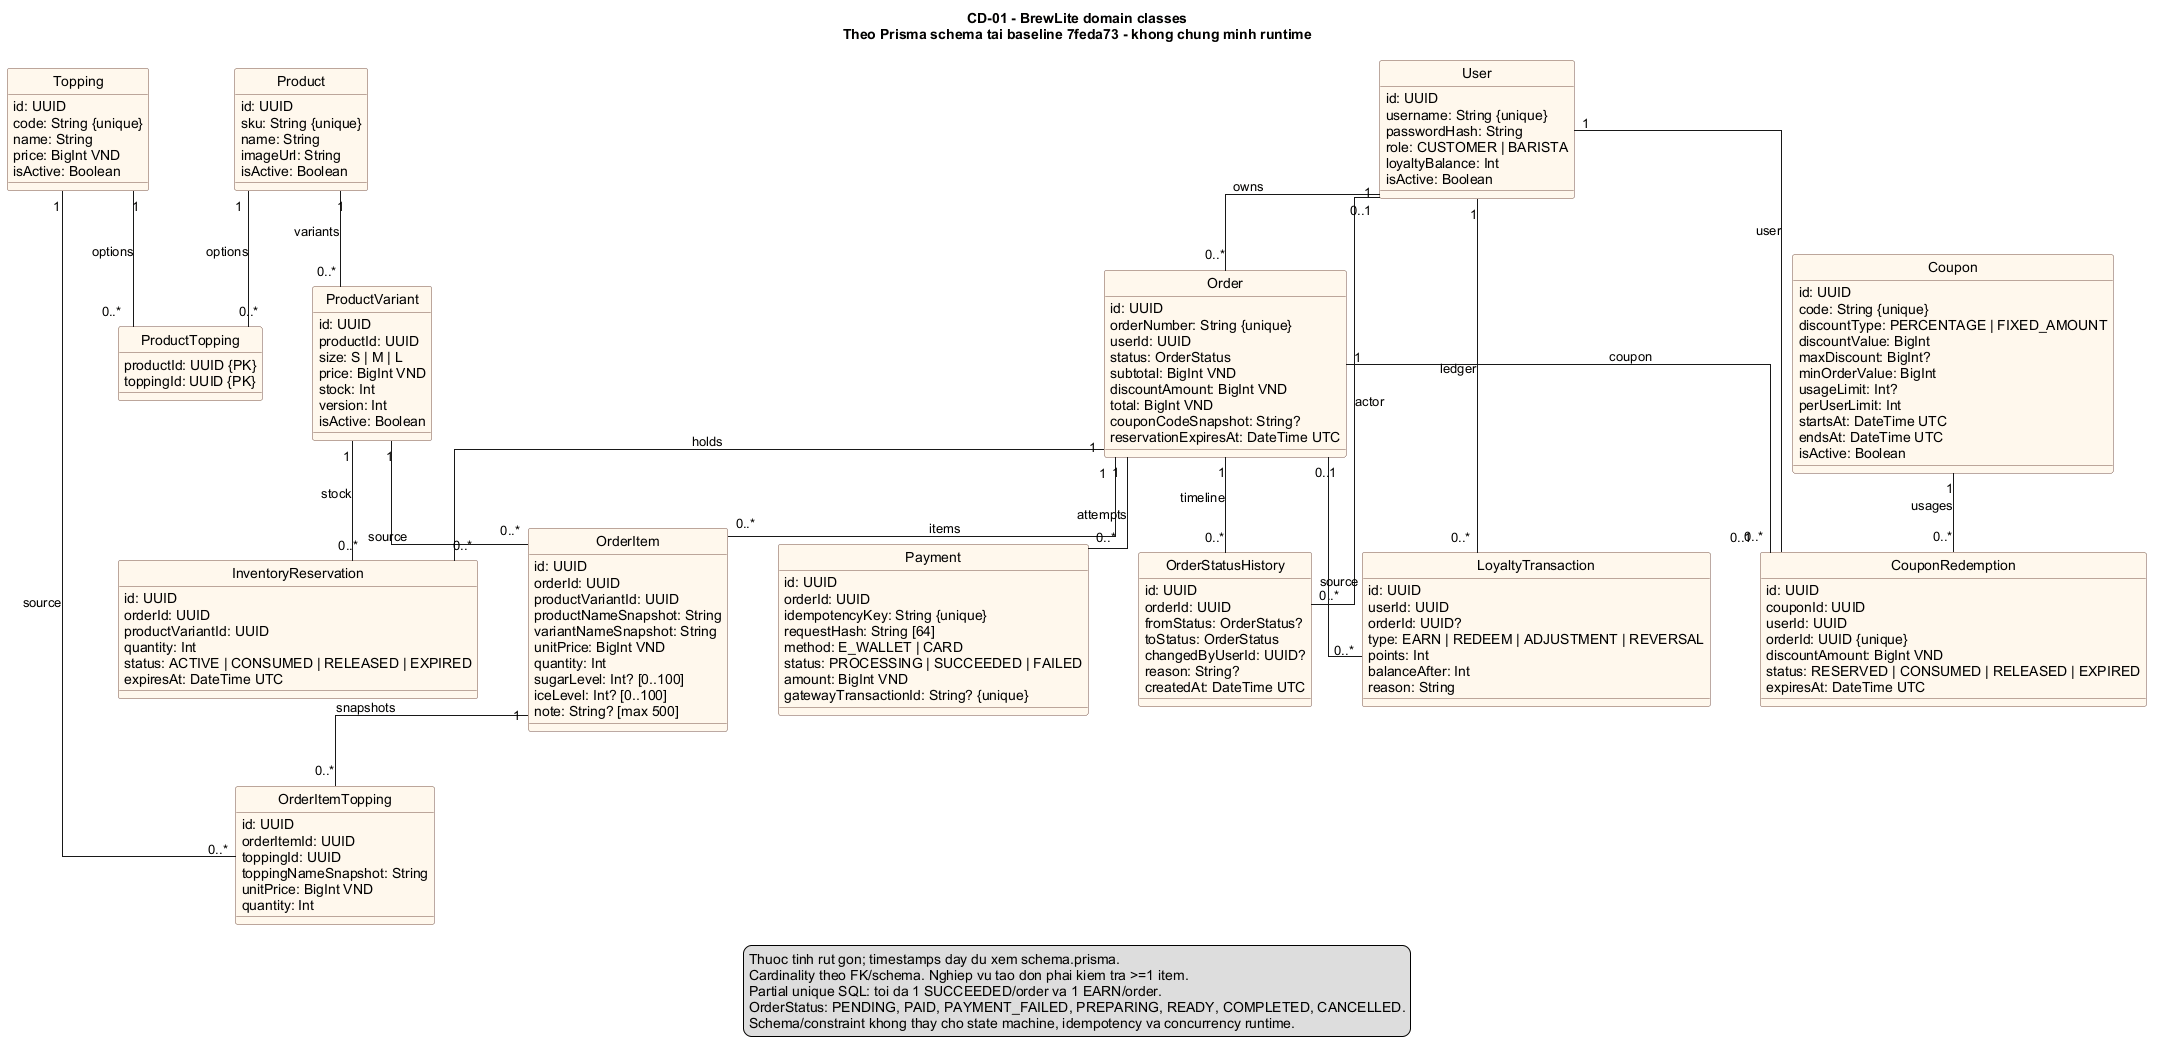

The diagram above was rendered by PlantUML. Its source (embedded in the PNG):
@startuml CD-01-domain
title CD-01 - BrewLite domain classes\nTheo Prisma schema tai baseline 7feda73 - khong chung minh runtime
hide circle
skinparam defaultFontName Arial
skinparam classAttributeIconSize 0
skinparam shadowing false
skinparam linetype ortho
skinparam nodesep 50
skinparam ranksep 55
skinparam classBackgroundColor #FFF8ED
skinparam classBorderColor #795548

class User {
  id: UUID
  username: String {unique}
  passwordHash: String
  role: CUSTOMER | BARISTA
  loyaltyBalance: Int
  isActive: Boolean
}
class Product {
  id: UUID
  sku: String {unique}
  name: String
  imageUrl: String
  isActive: Boolean
}
class ProductVariant {
  id: UUID
  productId: UUID
  size: S | M | L
  price: BigInt VND
  stock: Int
  version: Int
  isActive: Boolean
}
class Topping {
  id: UUID
  code: String {unique}
  name: String
  price: BigInt VND
  isActive: Boolean
}
class ProductTopping {
  productId: UUID {PK}
  toppingId: UUID {PK}
}
class Order {
  id: UUID
  orderNumber: String {unique}
  userId: UUID
  status: OrderStatus
  subtotal: BigInt VND
  discountAmount: BigInt VND
  total: BigInt VND
  couponCodeSnapshot: String?
  reservationExpiresAt: DateTime UTC
}
class OrderItem {
  id: UUID
  orderId: UUID
  productVariantId: UUID
  productNameSnapshot: String
  variantNameSnapshot: String
  unitPrice: BigInt VND
  quantity: Int
  sugarLevel: Int? [0..100]
  iceLevel: Int? [0..100]
  note: String? [max 500]
}
class OrderItemTopping {
  id: UUID
  orderItemId: UUID
  toppingId: UUID
  toppingNameSnapshot: String
  unitPrice: BigInt VND
  quantity: Int
}
class Payment {
  id: UUID
  orderId: UUID
  idempotencyKey: String {unique}
  requestHash: String [64]
  method: E_WALLET | CARD
  status: PROCESSING | SUCCEEDED | FAILED
  amount: BigInt VND
  gatewayTransactionId: String? {unique}
}
class OrderStatusHistory {
  id: UUID
  orderId: UUID
  fromStatus: OrderStatus?
  toStatus: OrderStatus
  changedByUserId: UUID?
  reason: String?
  createdAt: DateTime UTC
}
class InventoryReservation {
  id: UUID
  orderId: UUID
  productVariantId: UUID
  quantity: Int
  status: ACTIVE | CONSUMED | RELEASED | EXPIRED
  expiresAt: DateTime UTC
}
class Coupon {
  id: UUID
  code: String {unique}
  discountType: PERCENTAGE | FIXED_AMOUNT
  discountValue: BigInt
  maxDiscount: BigInt?
  minOrderValue: BigInt
  usageLimit: Int?
  perUserLimit: Int
  startsAt: DateTime UTC
  endsAt: DateTime UTC
  isActive: Boolean
}
class CouponRedemption {
  id: UUID
  couponId: UUID
  userId: UUID
  orderId: UUID {unique}
  discountAmount: BigInt VND
  status: RESERVED | CONSUMED | RELEASED | EXPIRED
  expiresAt: DateTime UTC
}
class LoyaltyTransaction {
  id: UUID
  userId: UUID
  orderId: UUID?
  type: EARN | REDEEM | ADJUSTMENT | REVERSAL
  points: Int
  balanceAfter: Int
  reason: String
}

User "1" -- "0..*" Order : owns
Product "1" -- "0..*" ProductVariant : variants
Product "1" -- "0..*" ProductTopping : options
Topping "1" -- "0..*" ProductTopping : options
Order "1" -- "0..*" OrderItem : items
ProductVariant "1" -- "0..*" OrderItem : source
OrderItem "1" -- "0..*" OrderItemTopping : snapshots
Topping "1" -- "0..*" OrderItemTopping : source
Order "1" -- "0..*" Payment : attempts
Order "1" -- "0..*" OrderStatusHistory : timeline
User "0..1" -- "0..*" OrderStatusHistory : actor
Order "1" -- "0..*" InventoryReservation : holds
ProductVariant "1" -- "0..*" InventoryReservation : stock
Coupon "1" -- "0..*" CouponRedemption : usages
User "1" -- "0..*" CouponRedemption : user
Order "1" -- "0..1" CouponRedemption : coupon
User "1" -- "0..*" LoyaltyTransaction : ledger
Order "0..1" -- "0..*" LoyaltyTransaction : source

legend bottom
  Thuoc tinh rut gon; timestamps day du xem schema.prisma.
  Cardinality theo FK/schema. Nghiep vu tao don phai kiem tra >=1 item.
  Partial unique SQL: toi da 1 SUCCEEDED/order va 1 EARN/order.
  OrderStatus: PENDING, PAID, PAYMENT_FAILED, PREPARING, READY, COMPLETED, CANCELLED.
  Schema/constraint khong thay cho state machine, idempotency va concurrency runtime.
endlegend
@enduml